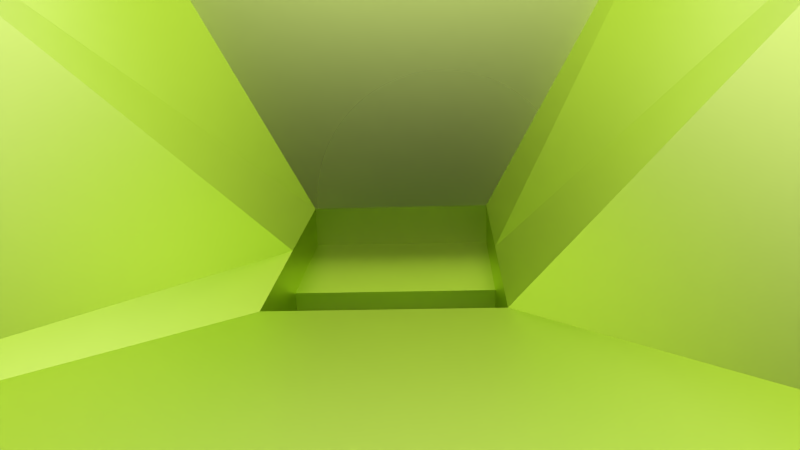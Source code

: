 # Source: box.blend  (saved by Blender 2.72.0; exported with 4.5.12 LTS)
import bpy
from mathutils import Matrix  # noqa: F401  (used for matrix-valued properties, if any)

bpy.ops.wm.read_factory_settings(use_empty=True)
scene = bpy.context.scene
scene.name = 'Scene'

# ---- collections
col_collection_1 = bpy.data.collections.new('Collection 1'); scene.collection.children.link(col_collection_1)

# ---- materials (node trees are filled in below, after node groups)
mat_material_002 = bpy.data.materials.new('Material.002')
mat_material_002.alpha_threshold = 0.0
mat_material_002.roughness = 0.5
mat_material_003 = bpy.data.materials.new('Material.003')
mat_material_003.alpha_threshold = 0.0
mat_material_003.roughness = 0.5
mat_material_001 = bpy.data.materials.new('Material.001')
mat_material_001.alpha_threshold = 0.0
mat_material_001.roughness = 0.5

# ---- material node trees
mat_material_002.use_nodes = True; mat_material_002.node_tree.nodes.clear()
_N = mat_material_002.node_tree.nodes; _L = mat_material_002.node_tree.links
n0 = _N.new('ShaderNodeOutputMaterial'); n0.name = 'Material Output'; n0.location = (300, 300)
n1 = _N.new('ShaderNodeEmission'); n1.name = 'Emission'; n1.location = (110, 300)
n1.inputs[0].default_value = (0.8, 0.8, 0.8, 1.0)
n1.inputs[1].default_value = 1.7
_L.new(n1.outputs[0], n0.inputs[0])
n0.is_active_output = True
mat_material_003.use_nodes = True; mat_material_003.node_tree.nodes.clear()
_N = mat_material_003.node_tree.nodes; _L = mat_material_003.node_tree.links
n0 = _N.new('ShaderNodeOutputMaterial'); n0.name = 'Material Output'; n0.location = (300, 300)
n1 = _N.new('ShaderNodeMixShader'); n1.name = 'Mix Shader'; n1.location = (110, 300)
n1.inputs[0].default_value = 0.1127
n2 = _N.new('ShaderNodeBsdfAnisotropic'); n2.name = 'Glossy BSDF'; n2.location = (-90, 300)
n2.distribution = 'GGX'
n2.inputs[0].default_value = (0.1592, 0.2417, 0.8, 1.0)
n2.inputs[1].default_value = 0.1
n3 = _N.new('ShaderNodeBsdfTransparent'); n3.name = 'Transparent BSDF'; n3.location = (-80, 300)
n3.inputs[0].default_value = (0.1657, 0.1865, 0.8, 1.0)
_L.new(n1.outputs[0], n0.inputs[0])
_L.new(n2.outputs[0], n1.inputs[2])
_L.new(n3.outputs[0], n1.inputs[1])
n0.is_active_output = True
mat_material_001.use_nodes = True; mat_material_001.node_tree.nodes.clear()
_N = mat_material_001.node_tree.nodes; _L = mat_material_001.node_tree.links
n0 = _N.new('ShaderNodeOutputMaterial'); n0.name = 'Material Output'; n0.location = (300, 300)
n1 = _N.new('ShaderNodeBsdfGlass'); n1.name = 'Glass BSDF'; n1.location = (100, 300)
n1.distribution = 'BECKMANN'
n1.inputs[0].default_value = (0.6476, 0.8, 0.2013, 1.0)
n1.inputs[1].default_value = 0.4596
n1.inputs[2].default_value = 7.0
_L.new(n1.outputs[0], n0.inputs[0])
n0.is_active_output = True

# ---- world
world_world = bpy.data.worlds.new('World'); scene.world = world_world
world_world.color = (0.05088, 0.05088, 0.05088)
world_world.use_sun_shadow = False
world_world.sun_shadow_jitter_overblur = 0.0
world_world.cycles.sampling_method = 'MANUAL'
world_world.cycles.sample_map_resolution = 256

# ---- cameras
cam_camera = bpy.data.cameras.new('Camera')
cam_camera.clip_end = 100.0
cam_camera.lens = 35.0
cam_camera.sensor_width = 32.0
cam_camera.sensor_height = 18.0
cam_camera.ortho_scale = 7.314
cam_camera.dof.focus_distance = 0.0

# ---- meshes
me_plane = bpy.data.meshes.new('Plane')
me_plane.from_pydata([(-1.0, -1.0, 0.0), (1.0, -1.0, 0.0), (-1.0, 1.0, 0.0), (1.0, 1.0, 0.0)], [], [(0, 1, 3, 2)])
me_plane.materials.append(mat_material_002)
me_plane.use_remesh_preserve_volume = False
me_plane.use_remesh_preserve_attributes = False
me_plane.use_mirror_vertex_groups = False
me_plane.update()
me_cube_001 = bpy.data.meshes.new('Cube.001')
me_cube_001.from_pydata([(1.0, -1.0, -1.0), (-1.0, -1.0, -1.0), (1.0, 1.0, 1.0), (1.0, -1.0, 1.0), (-1.0, -1.0, 1.0), (-1.0, 1.0, 1.0), (1.0, -5.96e-08, -1.0), (-1.0, 2.98e-07, -1.0), (1.0, -5.364e-07, 1.0), (-1.0, 1.788e-07, 1.0), (1.0, 1.0, -0.3438), (1.0, -1.0, -0.3438), (-1.0, -1.0, -0.3438), (-1.0, 1.0, -0.3438), (1.0, -2.161e-07, -0.3438), (-1.0, 2.589e-07, -0.3438)], [], [(6, 0, 1, 7), (8, 2, 5, 9, 4, 3), (14, 8, 3, 11), (11, 3, 4, 12), (15, 9, 5, 13), (10, 2, 8, 14), (12, 4, 9, 15), (6, 14, 11, 0), (0, 11, 12, 1), (2, 10, 13, 5), (1, 12, 15, 7), (7, 15, 14, 6), (15, 13, 10, 14)])
me_cube_001.materials.append(mat_material_003)
me_cube_001.use_remesh_preserve_volume = False
me_cube_001.use_remesh_preserve_attributes = False
me_cube_001.use_mirror_vertex_groups = False
me_cube_001.update()
me_cube = bpy.data.meshes.new('Cube')
me_cube.from_pydata([(1.0, -1.0, -1.0), (-1.0, -1.0, -1.0), (1.0, 1.0, 1.0), (1.0, -1.0, 1.0), (-1.0, -1.0, 1.0), (-1.0, 1.0, 1.0), (1.0, -5.96e-08, -1.0), (-1.0, 2.98e-07, -1.0), (1.0, -5.364e-07, 1.0), (-1.0, 1.788e-07, 1.0), (1.0, 1.0, -0.3438), (1.0, -1.0, -0.3438), (-1.0, -1.0, -0.3438), (-1.0, 1.0, -0.3438), (1.0, -2.161e-07, -0.3438), (-1.0, 2.589e-07, -0.3438), (3.857, 1.707, 15.56), (3.857, -3.857, 3.403), (-3.857, -3.857, 3.403), (-3.857, 1.707, 15.56), (3.857, -1.69, 11.97), (-3.857, -1.69, 12.69)], [], [(6, 0, 1, 7), (9, 4, 18, 21), (14, 8, 3, 11), (11, 3, 4, 12), (15, 9, 5, 13), (10, 2, 8, 14), (12, 4, 9, 15), (6, 14, 11, 0), (0, 11, 12, 1), (2, 10, 13, 5), (1, 12, 15, 7), (7, 15, 14, 6), (15, 13, 10, 14), (8, 2, 16, 20), (5, 9, 21, 19), (4, 3, 17, 18), (2, 5, 19, 16), (3, 8, 20, 17)])
me_cube.materials.append(mat_material_001)
me_cube.use_remesh_preserve_volume = False
me_cube.use_remesh_preserve_attributes = False
me_cube.use_mirror_vertex_groups = False
me_cube.update()
me_cube_002 = bpy.data.meshes.new('Cube.002')
me_cube_002.from_pydata([(-1.0, -1.0, -1.0), (-1.0, 1.0, -1.0), (1.0, 1.0, -1.0), (1.0, -1.0, -1.0), (-1.0, -1.0, 1.0), (-1.0, 1.0, 1.0), (1.0, 1.0, 1.0), (1.0, -1.0, 1.0)], [], [(4, 5, 1, 0), (5, 6, 2, 1), (6, 7, 3, 2), (7, 4, 0, 3), (0, 1, 2, 3), (7, 6, 5, 4)])
me_cube_002.use_remesh_preserve_volume = False
me_cube_002.use_remesh_preserve_attributes = False
me_cube_002.use_mirror_vertex_groups = False
me_cube_002.update()

# ---- objects
ob_plane = bpy.data.objects.new('Plane', me_plane)
ob_cube_001 = bpy.data.objects.new('Cube.001', me_cube_001)
ob_cube = bpy.data.objects.new('Cube', me_cube)
ob_cube_002 = bpy.data.objects.new('Cube.002', me_cube_002)
ob_camera = bpy.data.objects.new('Camera', cam_camera)

# ---- transforms, parenting, visibility, modifiers, constraints
ob_plane.location = (1.423, 0.0, 18.5)
ob_plane.scale = (13.18, 13.18, 13.18)
ob_plane.lineart.crease_threshold = 0.0
ob_cube_001.location = (0.0, -23.16, 12.39)
ob_cube_001.scale = (3.0, 5.0, 1.0)
ob_cube_001.lock_rotations_4d = False
ob_cube_001.empty_display_type = 'ARROWS'
ob_cube_001.lineart.crease_threshold = 0.0
_m = ob_cube_001.modifiers.new('Fluid', 'FLUID')
_m.fluid_type = 'FLOW'
ob_cube.location = (0.0, 0.0, 0.0)
ob_cube.scale = (3.0, 5.0, 1.0)
ob_cube.lock_rotations_4d = False
ob_cube.empty_display_type = 'ARROWS'
ob_cube.lineart.crease_threshold = 0.0
_m = ob_cube.modifiers.new('Fluid', 'FLUID')
_m.fluid_type = 'EFFECTOR'
ob_cube_002.location = (1.423, -6.221, 10.51)
ob_cube_002.scale = (14.02, 23.0, 12.53)
ob_cube_002.display_type = 'SOLID'
ob_cube_002.lineart.crease_threshold = 0.0
_m = ob_cube_002.modifiers.new('Fluid', 'FLUID')
_m.fluid_type = 'DOMAIN'
ob_camera.location = (1.502, -24.74, 8.546)
ob_camera.rotation_euler = (1.302, 0.03291, 0.0426)
ob_camera.lock_rotations_4d = False
ob_camera.empty_display_type = 'ARROWS'
ob_camera.color = (0.0, 0.0, 0.0, 0.0)
ob_camera.display_type = 'WIRE'
ob_camera.lineart.crease_threshold = 0.0

# ---- collection membership
col_collection_1.objects.link(ob_plane)
col_collection_1.objects.link(ob_cube_001)
col_collection_1.objects.link(ob_cube)
col_collection_1.objects.link(ob_cube_002)
col_collection_1.objects.link(ob_camera)

# ---- scene / render settings (as saved in the file)
scene.camera = ob_camera
scene.frame_start = 1; scene.frame_end = 250; scene.frame_set(1)
scene.render.engine = 'CYCLES'
scene.render.image_settings.file_format = 'FFMPEG'
scene.render.resolution_percentage = 50
scene.render.dither_intensity = 0.0
scene.cycles.use_denoising = False
scene.cycles.samples = 10
scene.cycles.sampling_pattern = 'TABULATED_SOBOL'
scene.cycles.light_sampling_threshold = 0.0
scene.cycles.use_adaptive_sampling = False
scene.cycles.use_light_tree = False
scene.cycles.blur_glossy = 0.0
scene.cycles.pixel_filter_type = 'GAUSSIAN'
scene.cycles.sample_clamp_indirect = 0.0
scene.view_settings.view_transform = 'Standard'
bpy.context.view_layer.update()
